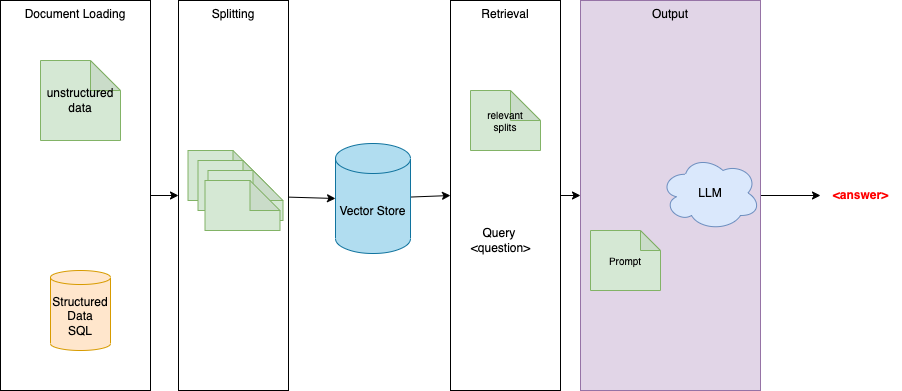

The diagram above was exported from draw.io. Its source (the exported page's mxGraphModel, read from the mxfile embedded in the PNG):
<mxGraphModel dx="443" dy="1388" grid="1" gridSize="10" guides="1" tooltips="1" connect="1" arrows="1" fold="1" page="1" pageScale="1" pageWidth="850" pageHeight="1100" math="0" shadow="0">
  <root>
    <mxCell id="0" />
    <mxCell id="1" parent="0" />
    <mxCell id="22" style="edgeStyle=none;html=1;entryX=0;entryY=0.5;entryDx=0;entryDy=0;fontSize=10;" edge="1" parent="1" source="2" target="5">
      <mxGeometry relative="1" as="geometry" />
    </mxCell>
    <mxCell id="2" value="Document Loading" style="rounded=0;whiteSpace=wrap;html=1;verticalAlign=top;" vertex="1" parent="1">
      <mxGeometry x="30" y="-120" width="150" height="390" as="geometry" />
    </mxCell>
    <mxCell id="3" value="Structured&lt;br&gt;Data&lt;br&gt;SQL" style="shape=cylinder3;whiteSpace=wrap;html=1;boundedLbl=1;backgroundOutline=1;size=7.002593994140625;fillColor=#ffe6cc;strokeColor=#d79b00;" vertex="1" parent="1">
      <mxGeometry x="80" y="150" width="60" height="80" as="geometry" />
    </mxCell>
    <mxCell id="4" value="unstructured&lt;br&gt;data" style="shape=note;whiteSpace=wrap;html=1;backgroundOutline=1;darkOpacity=0.05;fillColor=#d5e8d4;strokeColor=#82b366;" vertex="1" parent="1">
      <mxGeometry x="70" y="-60" width="80" height="80" as="geometry" />
    </mxCell>
    <mxCell id="15" style="edgeStyle=none;html=1;entryX=0;entryY=0.5;entryDx=0;entryDy=0;entryPerimeter=0;" edge="1" parent="1" source="5" target="10">
      <mxGeometry relative="1" as="geometry" />
    </mxCell>
    <mxCell id="5" value="Splitting" style="rounded=0;whiteSpace=wrap;html=1;verticalAlign=top;" vertex="1" parent="1">
      <mxGeometry x="208" y="-120" width="110" height="390" as="geometry" />
    </mxCell>
    <mxCell id="6" value="" style="shape=note;whiteSpace=wrap;html=1;backgroundOutline=1;darkOpacity=0.05;fillColor=#d5e8d4;strokeColor=#82b366;" vertex="1" parent="1">
      <mxGeometry x="217.5" y="30" width="75" height="50" as="geometry" />
    </mxCell>
    <mxCell id="7" value="" style="shape=note;whiteSpace=wrap;html=1;backgroundOutline=1;darkOpacity=0.05;fillColor=#d5e8d4;strokeColor=#82b366;" vertex="1" parent="1">
      <mxGeometry x="227.5" y="40" width="75" height="50" as="geometry" />
    </mxCell>
    <mxCell id="8" value="" style="shape=note;whiteSpace=wrap;html=1;backgroundOutline=1;darkOpacity=0.05;fillColor=#d5e8d4;strokeColor=#82b366;" vertex="1" parent="1">
      <mxGeometry x="237.5" y="50" width="75" height="50" as="geometry" />
    </mxCell>
    <mxCell id="9" value="" style="shape=note;whiteSpace=wrap;html=1;backgroundOutline=1;darkOpacity=0.05;fillColor=#d5e8d4;strokeColor=#82b366;" vertex="1" parent="1">
      <mxGeometry x="234.5" y="60" width="75" height="50" as="geometry" />
    </mxCell>
    <mxCell id="14" style="edgeStyle=none;html=1;entryX=0;entryY=0.5;entryDx=0;entryDy=0;" edge="1" parent="1" source="10" target="11">
      <mxGeometry relative="1" as="geometry" />
    </mxCell>
    <mxCell id="10" value="Vector Store" style="shape=cylinder3;whiteSpace=wrap;html=1;boundedLbl=1;backgroundOutline=1;size=15;fillColor=#b1ddf0;strokeColor=#10739e;" vertex="1" parent="1">
      <mxGeometry x="365" y="23" width="75" height="110" as="geometry" />
    </mxCell>
    <mxCell id="21" style="edgeStyle=none;html=1;entryX=0;entryY=0.5;entryDx=0;entryDy=0;fontSize=10;" edge="1" parent="1" source="11" target="16">
      <mxGeometry relative="1" as="geometry" />
    </mxCell>
    <mxCell id="11" value="Retrieval" style="rounded=0;whiteSpace=wrap;html=1;verticalAlign=top;" vertex="1" parent="1">
      <mxGeometry x="480" y="-120" width="110" height="390" as="geometry" />
    </mxCell>
    <mxCell id="12" value="relevant&lt;br style=&quot;font-size: 10px;&quot;&gt;splits" style="shape=note;whiteSpace=wrap;html=1;backgroundOutline=1;darkOpacity=0.05;fillColor=#d5e8d4;strokeColor=#82b366;fontSize=10;" vertex="1" parent="1">
      <mxGeometry x="500" y="-30" width="70" height="60" as="geometry" />
    </mxCell>
    <mxCell id="13" value="Query&amp;nbsp;&lt;br&gt;&amp;lt;question&amp;gt;" style="text;html=1;align=center;verticalAlign=middle;resizable=0;points=[];autosize=1;strokeColor=none;fillColor=none;" vertex="1" parent="1">
      <mxGeometry x="490" y="100" width="80" height="40" as="geometry" />
    </mxCell>
    <mxCell id="19" style="edgeStyle=none;html=1;" edge="1" parent="1" source="16" target="18">
      <mxGeometry relative="1" as="geometry" />
    </mxCell>
    <mxCell id="16" value="Output" style="rounded=0;whiteSpace=wrap;html=1;verticalAlign=top;fillColor=#e1d5e7;strokeColor=#9673a6;" vertex="1" parent="1">
      <mxGeometry x="610" y="-120" width="180" height="390" as="geometry" />
    </mxCell>
    <mxCell id="17" value="LLM" style="ellipse;shape=cloud;whiteSpace=wrap;html=1;fillColor=#dae8fc;strokeColor=#6c8ebf;" vertex="1" parent="1">
      <mxGeometry x="690" y="35" width="100" height="75" as="geometry" />
    </mxCell>
    <mxCell id="18" value="&amp;lt;answer&amp;gt;" style="text;html=1;align=center;verticalAlign=middle;resizable=0;points=[];autosize=1;strokeColor=none;fillColor=none;fontStyle=1;fontColor=#FF0000;" vertex="1" parent="1">
      <mxGeometry x="850" y="60" width="80" height="30" as="geometry" />
    </mxCell>
    <mxCell id="20" value="Prompt" style="shape=note;whiteSpace=wrap;html=1;backgroundOutline=1;darkOpacity=0.05;fillColor=#d5e8d4;strokeColor=#82b366;fontSize=10;size=20;" vertex="1" parent="1">
      <mxGeometry x="620" y="110" width="70" height="60" as="geometry" />
    </mxCell>
  </root>
</mxGraphModel>